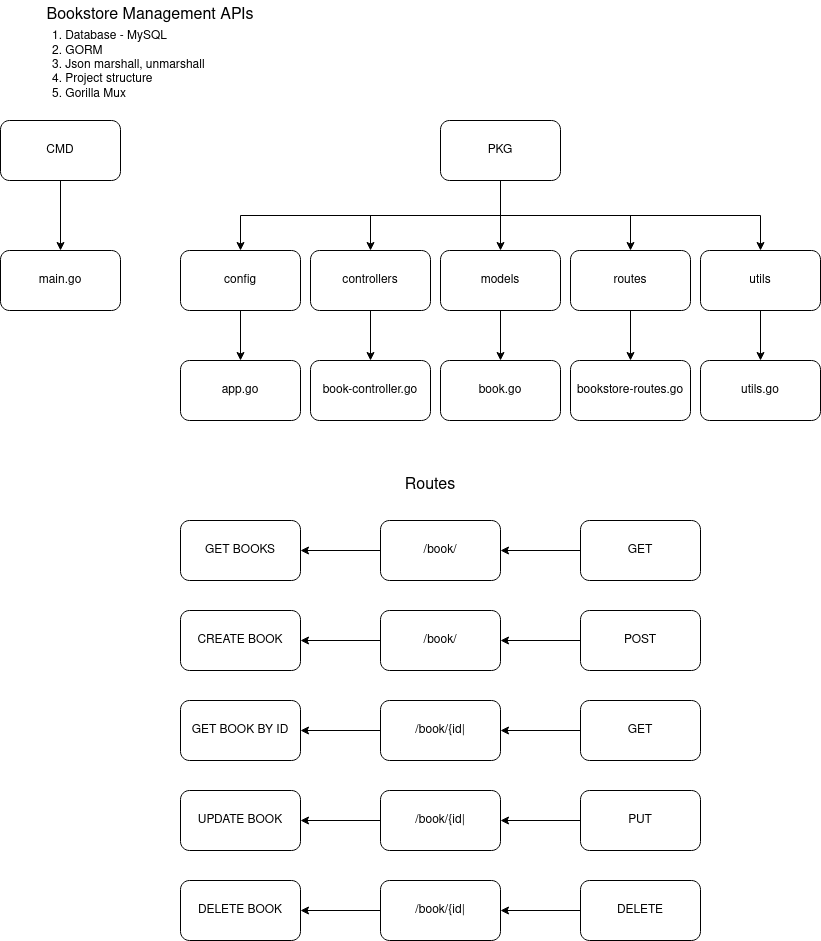

The diagram above was exported from draw.io. Its source (the exported page's mxGraphModel, read from the mxfile embedded in the PNG):
<mxGraphModel dx="880" dy="483" grid="1" gridSize="10" guides="1" tooltips="1" connect="1" arrows="1" fold="1" page="1" pageScale="1" pageWidth="850" pageHeight="1100" math="0" shadow="0">
  <root>
    <mxCell id="0" />
    <mxCell id="1" parent="0" />
    <mxCell id="Afez0VixDlhNyX4QU4CY-1" value="&lt;div&gt;Bookstore Management APIs&lt;br&gt;&lt;/div&gt;" style="text;html=1;strokeColor=none;fillColor=none;align=center;verticalAlign=middle;whiteSpace=wrap;rounded=0;fontSize=16;" vertex="1" parent="1">
      <mxGeometry x="40" y="20" width="240" height="30" as="geometry" />
    </mxCell>
    <mxCell id="Afez0VixDlhNyX4QU4CY-2" value="&lt;div&gt;1. Database - MySQL&lt;/div&gt;&lt;div&gt;2. GORM&lt;/div&gt;&lt;div&gt;3. Json marshall, unmarshall&lt;/div&gt;&lt;div&gt;4. Project structure&lt;/div&gt;&lt;div&gt;5. Gorilla Mux&lt;br&gt;&lt;/div&gt;" style="text;html=1;strokeColor=none;fillColor=none;align=left;verticalAlign=middle;whiteSpace=wrap;rounded=0;" vertex="1" parent="1">
      <mxGeometry x="60" y="70" width="200" height="30" as="geometry" />
    </mxCell>
    <mxCell id="Afez0VixDlhNyX4QU4CY-6" style="edgeStyle=orthogonalEdgeStyle;rounded=0;orthogonalLoop=1;jettySize=auto;html=1;" edge="1" parent="1" source="Afez0VixDlhNyX4QU4CY-3" target="Afez0VixDlhNyX4QU4CY-5">
      <mxGeometry relative="1" as="geometry" />
    </mxCell>
    <mxCell id="Afez0VixDlhNyX4QU4CY-3" value="CMD" style="rounded=1;whiteSpace=wrap;html=1;" vertex="1" parent="1">
      <mxGeometry x="10" y="140" width="120" height="60" as="geometry" />
    </mxCell>
    <mxCell id="Afez0VixDlhNyX4QU4CY-18" style="edgeStyle=orthogonalEdgeStyle;rounded=0;orthogonalLoop=1;jettySize=auto;html=1;entryX=0.5;entryY=0;entryDx=0;entryDy=0;exitX=0.5;exitY=1;exitDx=0;exitDy=0;" edge="1" parent="1" source="Afez0VixDlhNyX4QU4CY-4" target="Afez0VixDlhNyX4QU4CY-7">
      <mxGeometry relative="1" as="geometry" />
    </mxCell>
    <mxCell id="Afez0VixDlhNyX4QU4CY-19" style="edgeStyle=orthogonalEdgeStyle;rounded=0;orthogonalLoop=1;jettySize=auto;html=1;entryX=0.5;entryY=0;entryDx=0;entryDy=0;exitX=0.5;exitY=1;exitDx=0;exitDy=0;" edge="1" parent="1" source="Afez0VixDlhNyX4QU4CY-4" target="Afez0VixDlhNyX4QU4CY-8">
      <mxGeometry relative="1" as="geometry" />
    </mxCell>
    <mxCell id="Afez0VixDlhNyX4QU4CY-20" style="edgeStyle=orthogonalEdgeStyle;rounded=0;orthogonalLoop=1;jettySize=auto;html=1;" edge="1" parent="1" source="Afez0VixDlhNyX4QU4CY-4" target="Afez0VixDlhNyX4QU4CY-9">
      <mxGeometry relative="1" as="geometry" />
    </mxCell>
    <mxCell id="Afez0VixDlhNyX4QU4CY-21" style="edgeStyle=orthogonalEdgeStyle;rounded=0;orthogonalLoop=1;jettySize=auto;html=1;exitX=0.5;exitY=1;exitDx=0;exitDy=0;" edge="1" parent="1" source="Afez0VixDlhNyX4QU4CY-4" target="Afez0VixDlhNyX4QU4CY-10">
      <mxGeometry relative="1" as="geometry" />
    </mxCell>
    <mxCell id="Afez0VixDlhNyX4QU4CY-22" style="edgeStyle=orthogonalEdgeStyle;rounded=0;orthogonalLoop=1;jettySize=auto;html=1;exitX=0.5;exitY=1;exitDx=0;exitDy=0;" edge="1" parent="1" source="Afez0VixDlhNyX4QU4CY-4" target="Afez0VixDlhNyX4QU4CY-11">
      <mxGeometry relative="1" as="geometry" />
    </mxCell>
    <mxCell id="Afez0VixDlhNyX4QU4CY-4" value="PKG" style="rounded=1;whiteSpace=wrap;html=1;" vertex="1" parent="1">
      <mxGeometry x="450" y="140" width="120" height="60" as="geometry" />
    </mxCell>
    <mxCell id="Afez0VixDlhNyX4QU4CY-5" value="main.go" style="rounded=1;whiteSpace=wrap;html=1;" vertex="1" parent="1">
      <mxGeometry x="10" y="270" width="120" height="60" as="geometry" />
    </mxCell>
    <mxCell id="Afez0VixDlhNyX4QU4CY-23" style="edgeStyle=orthogonalEdgeStyle;rounded=0;orthogonalLoop=1;jettySize=auto;html=1;" edge="1" parent="1" source="Afez0VixDlhNyX4QU4CY-7" target="Afez0VixDlhNyX4QU4CY-13">
      <mxGeometry relative="1" as="geometry" />
    </mxCell>
    <mxCell id="Afez0VixDlhNyX4QU4CY-7" value="config" style="rounded=1;whiteSpace=wrap;html=1;" vertex="1" parent="1">
      <mxGeometry x="190" y="270" width="120" height="60" as="geometry" />
    </mxCell>
    <mxCell id="Afez0VixDlhNyX4QU4CY-24" style="edgeStyle=orthogonalEdgeStyle;rounded=0;orthogonalLoop=1;jettySize=auto;html=1;" edge="1" parent="1" source="Afez0VixDlhNyX4QU4CY-8" target="Afez0VixDlhNyX4QU4CY-14">
      <mxGeometry relative="1" as="geometry" />
    </mxCell>
    <mxCell id="Afez0VixDlhNyX4QU4CY-8" value="controllers" style="rounded=1;whiteSpace=wrap;html=1;" vertex="1" parent="1">
      <mxGeometry x="320" y="270" width="120" height="60" as="geometry" />
    </mxCell>
    <mxCell id="Afez0VixDlhNyX4QU4CY-25" style="edgeStyle=orthogonalEdgeStyle;rounded=0;orthogonalLoop=1;jettySize=auto;html=1;" edge="1" parent="1" source="Afez0VixDlhNyX4QU4CY-9" target="Afez0VixDlhNyX4QU4CY-15">
      <mxGeometry relative="1" as="geometry" />
    </mxCell>
    <mxCell id="Afez0VixDlhNyX4QU4CY-9" value="models" style="rounded=1;whiteSpace=wrap;html=1;" vertex="1" parent="1">
      <mxGeometry x="450" y="270" width="120" height="60" as="geometry" />
    </mxCell>
    <mxCell id="Afez0VixDlhNyX4QU4CY-26" style="edgeStyle=orthogonalEdgeStyle;rounded=0;orthogonalLoop=1;jettySize=auto;html=1;" edge="1" parent="1" source="Afez0VixDlhNyX4QU4CY-10" target="Afez0VixDlhNyX4QU4CY-16">
      <mxGeometry relative="1" as="geometry" />
    </mxCell>
    <mxCell id="Afez0VixDlhNyX4QU4CY-10" value="routes" style="rounded=1;whiteSpace=wrap;html=1;" vertex="1" parent="1">
      <mxGeometry x="580" y="270" width="120" height="60" as="geometry" />
    </mxCell>
    <mxCell id="Afez0VixDlhNyX4QU4CY-27" style="edgeStyle=orthogonalEdgeStyle;rounded=0;orthogonalLoop=1;jettySize=auto;html=1;" edge="1" parent="1" source="Afez0VixDlhNyX4QU4CY-11" target="Afez0VixDlhNyX4QU4CY-17">
      <mxGeometry relative="1" as="geometry" />
    </mxCell>
    <mxCell id="Afez0VixDlhNyX4QU4CY-11" value="utils" style="rounded=1;whiteSpace=wrap;html=1;" vertex="1" parent="1">
      <mxGeometry x="710" y="270" width="120" height="60" as="geometry" />
    </mxCell>
    <mxCell id="Afez0VixDlhNyX4QU4CY-13" value="app.go" style="rounded=1;whiteSpace=wrap;html=1;" vertex="1" parent="1">
      <mxGeometry x="190" y="380" width="120" height="60" as="geometry" />
    </mxCell>
    <mxCell id="Afez0VixDlhNyX4QU4CY-14" value="book-controller.go" style="rounded=1;whiteSpace=wrap;html=1;" vertex="1" parent="1">
      <mxGeometry x="320" y="380" width="120" height="60" as="geometry" />
    </mxCell>
    <mxCell id="Afez0VixDlhNyX4QU4CY-15" value="book.go" style="rounded=1;whiteSpace=wrap;html=1;" vertex="1" parent="1">
      <mxGeometry x="450" y="380" width="120" height="60" as="geometry" />
    </mxCell>
    <mxCell id="Afez0VixDlhNyX4QU4CY-16" value="bookstore-routes.go" style="rounded=1;whiteSpace=wrap;html=1;" vertex="1" parent="1">
      <mxGeometry x="580" y="380" width="120" height="60" as="geometry" />
    </mxCell>
    <mxCell id="Afez0VixDlhNyX4QU4CY-17" value="utils.go" style="rounded=1;whiteSpace=wrap;html=1;" vertex="1" parent="1">
      <mxGeometry x="710" y="380" width="120" height="60" as="geometry" />
    </mxCell>
    <mxCell id="Afez0VixDlhNyX4QU4CY-28" value="Routes" style="text;html=1;strokeColor=none;fillColor=none;align=center;verticalAlign=middle;whiteSpace=wrap;rounded=0;fontSize=16;" vertex="1" parent="1">
      <mxGeometry x="410" y="490" width="60" height="30" as="geometry" />
    </mxCell>
    <mxCell id="Afez0VixDlhNyX4QU4CY-29" value="GET BOOKS" style="rounded=1;whiteSpace=wrap;html=1;" vertex="1" parent="1">
      <mxGeometry x="190" y="540" width="120" height="60" as="geometry" />
    </mxCell>
    <mxCell id="Afez0VixDlhNyX4QU4CY-36" style="edgeStyle=orthogonalEdgeStyle;rounded=0;orthogonalLoop=1;jettySize=auto;html=1;" edge="1" parent="1" source="Afez0VixDlhNyX4QU4CY-30" target="Afez0VixDlhNyX4QU4CY-29">
      <mxGeometry relative="1" as="geometry" />
    </mxCell>
    <mxCell id="Afez0VixDlhNyX4QU4CY-30" value="/book/" style="rounded=1;whiteSpace=wrap;html=1;" vertex="1" parent="1">
      <mxGeometry x="390" y="540" width="120" height="60" as="geometry" />
    </mxCell>
    <mxCell id="Afez0VixDlhNyX4QU4CY-35" style="edgeStyle=orthogonalEdgeStyle;rounded=0;orthogonalLoop=1;jettySize=auto;html=1;" edge="1" parent="1" source="Afez0VixDlhNyX4QU4CY-31" target="Afez0VixDlhNyX4QU4CY-30">
      <mxGeometry relative="1" as="geometry" />
    </mxCell>
    <mxCell id="Afez0VixDlhNyX4QU4CY-31" value="GET" style="rounded=1;whiteSpace=wrap;html=1;" vertex="1" parent="1">
      <mxGeometry x="590" y="540" width="120" height="60" as="geometry" />
    </mxCell>
    <mxCell id="Afez0VixDlhNyX4QU4CY-32" value="CREATE BOOK" style="rounded=1;whiteSpace=wrap;html=1;" vertex="1" parent="1">
      <mxGeometry x="190" y="630" width="120" height="60" as="geometry" />
    </mxCell>
    <mxCell id="Afez0VixDlhNyX4QU4CY-38" style="edgeStyle=orthogonalEdgeStyle;rounded=0;orthogonalLoop=1;jettySize=auto;html=1;" edge="1" parent="1" source="Afez0VixDlhNyX4QU4CY-33" target="Afez0VixDlhNyX4QU4CY-32">
      <mxGeometry relative="1" as="geometry" />
    </mxCell>
    <mxCell id="Afez0VixDlhNyX4QU4CY-33" value="/book/" style="rounded=1;whiteSpace=wrap;html=1;" vertex="1" parent="1">
      <mxGeometry x="390" y="630" width="120" height="60" as="geometry" />
    </mxCell>
    <mxCell id="Afez0VixDlhNyX4QU4CY-37" style="edgeStyle=orthogonalEdgeStyle;rounded=0;orthogonalLoop=1;jettySize=auto;html=1;" edge="1" parent="1" source="Afez0VixDlhNyX4QU4CY-34" target="Afez0VixDlhNyX4QU4CY-33">
      <mxGeometry relative="1" as="geometry" />
    </mxCell>
    <mxCell id="Afez0VixDlhNyX4QU4CY-34" value="POST" style="rounded=1;whiteSpace=wrap;html=1;" vertex="1" parent="1">
      <mxGeometry x="590" y="630" width="120" height="60" as="geometry" />
    </mxCell>
    <mxCell id="Afez0VixDlhNyX4QU4CY-39" value="GET BOOK BY ID" style="rounded=1;whiteSpace=wrap;html=1;" vertex="1" parent="1">
      <mxGeometry x="190" y="720" width="120" height="60" as="geometry" />
    </mxCell>
    <mxCell id="Afez0VixDlhNyX4QU4CY-40" style="edgeStyle=orthogonalEdgeStyle;rounded=0;orthogonalLoop=1;jettySize=auto;html=1;" edge="1" parent="1" source="Afez0VixDlhNyX4QU4CY-41" target="Afez0VixDlhNyX4QU4CY-39">
      <mxGeometry relative="1" as="geometry" />
    </mxCell>
    <mxCell id="Afez0VixDlhNyX4QU4CY-41" value="/book/{id|" style="rounded=1;whiteSpace=wrap;html=1;" vertex="1" parent="1">
      <mxGeometry x="390" y="720" width="120" height="60" as="geometry" />
    </mxCell>
    <mxCell id="Afez0VixDlhNyX4QU4CY-42" style="edgeStyle=orthogonalEdgeStyle;rounded=0;orthogonalLoop=1;jettySize=auto;html=1;" edge="1" parent="1" source="Afez0VixDlhNyX4QU4CY-43" target="Afez0VixDlhNyX4QU4CY-41">
      <mxGeometry relative="1" as="geometry" />
    </mxCell>
    <mxCell id="Afez0VixDlhNyX4QU4CY-43" value="GET" style="rounded=1;whiteSpace=wrap;html=1;" vertex="1" parent="1">
      <mxGeometry x="590" y="720" width="120" height="60" as="geometry" />
    </mxCell>
    <mxCell id="Afez0VixDlhNyX4QU4CY-44" value="UPDATE BOOK" style="rounded=1;whiteSpace=wrap;html=1;" vertex="1" parent="1">
      <mxGeometry x="190" y="810" width="120" height="60" as="geometry" />
    </mxCell>
    <mxCell id="Afez0VixDlhNyX4QU4CY-45" style="edgeStyle=orthogonalEdgeStyle;rounded=0;orthogonalLoop=1;jettySize=auto;html=1;" edge="1" parent="1" source="Afez0VixDlhNyX4QU4CY-46" target="Afez0VixDlhNyX4QU4CY-44">
      <mxGeometry relative="1" as="geometry" />
    </mxCell>
    <mxCell id="Afez0VixDlhNyX4QU4CY-46" value="/book/{id|" style="rounded=1;whiteSpace=wrap;html=1;" vertex="1" parent="1">
      <mxGeometry x="390" y="810" width="120" height="60" as="geometry" />
    </mxCell>
    <mxCell id="Afez0VixDlhNyX4QU4CY-47" style="edgeStyle=orthogonalEdgeStyle;rounded=0;orthogonalLoop=1;jettySize=auto;html=1;" edge="1" parent="1" source="Afez0VixDlhNyX4QU4CY-48" target="Afez0VixDlhNyX4QU4CY-46">
      <mxGeometry relative="1" as="geometry" />
    </mxCell>
    <mxCell id="Afez0VixDlhNyX4QU4CY-48" value="PUT" style="rounded=1;whiteSpace=wrap;html=1;" vertex="1" parent="1">
      <mxGeometry x="590" y="810" width="120" height="60" as="geometry" />
    </mxCell>
    <mxCell id="Afez0VixDlhNyX4QU4CY-49" value="DELETE BOOK" style="rounded=1;whiteSpace=wrap;html=1;" vertex="1" parent="1">
      <mxGeometry x="190" y="900" width="120" height="60" as="geometry" />
    </mxCell>
    <mxCell id="Afez0VixDlhNyX4QU4CY-50" style="edgeStyle=orthogonalEdgeStyle;rounded=0;orthogonalLoop=1;jettySize=auto;html=1;" edge="1" parent="1" source="Afez0VixDlhNyX4QU4CY-51" target="Afez0VixDlhNyX4QU4CY-49">
      <mxGeometry relative="1" as="geometry" />
    </mxCell>
    <mxCell id="Afez0VixDlhNyX4QU4CY-51" value="/book/{id|" style="rounded=1;whiteSpace=wrap;html=1;" vertex="1" parent="1">
      <mxGeometry x="390" y="900" width="120" height="60" as="geometry" />
    </mxCell>
    <mxCell id="Afez0VixDlhNyX4QU4CY-52" style="edgeStyle=orthogonalEdgeStyle;rounded=0;orthogonalLoop=1;jettySize=auto;html=1;" edge="1" parent="1" source="Afez0VixDlhNyX4QU4CY-53" target="Afez0VixDlhNyX4QU4CY-51">
      <mxGeometry relative="1" as="geometry" />
    </mxCell>
    <mxCell id="Afez0VixDlhNyX4QU4CY-53" value="DELETE" style="rounded=1;whiteSpace=wrap;html=1;" vertex="1" parent="1">
      <mxGeometry x="590" y="900" width="120" height="60" as="geometry" />
    </mxCell>
  </root>
</mxGraphModel>